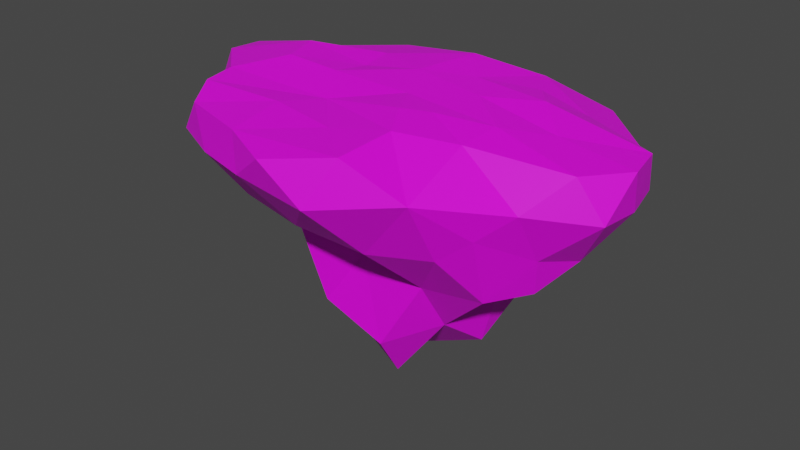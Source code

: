 # Source: Medium_Island_Type_3.blend  (saved by Blender 2.83.18; exported with 4.5.12 LTS)
import bpy
from mathutils import Matrix  # noqa: F401  (used for matrix-valued properties, if any)

bpy.ops.wm.read_factory_settings(use_empty=True)
scene = bpy.context.scene
scene.name = 'Scene'

# ---- collections
col_collection = bpy.data.collections.new('Collection'); scene.collection.children.link(col_collection)

# ---- images (referenced by path relative to the original .blend; pixels are not part of the script)
import os
ASSET_DIR = os.environ.get("B2B_ASSET_DIR", "")  # directory of the original .blend (textures are referenced by path, not embedded)
HERE = os.path.dirname(os.path.abspath(__file__))  # packed textures are extracted next to this script under _unpacked/

def load_image(name, relpath, width, height, colorspace="sRGB"):
    """Load a texture the original file referenced (path relative to the .blend, or extracted next to this script)."""
    p = next((c for c in (os.path.join(HERE, relpath), os.path.join(ASSET_DIR, relpath)) if relpath and os.path.exists(c)), "")
    if p:
        img = bpy.data.images.load(p, check_existing=True)
        img.name = name
    else:  # same state as the original file: an image datablock whose file is absent (Cycles renders it pink)
        img = bpy.data.images.new(name, width, height)
        img.source = "FILE"
        img.filepath = "//" + (relpath or name)
    img.colorspace_settings.name = colorspace
    return img
img_moregradients_png = load_image('MoreGradients.png', 'MoreGradients.png', 1024, 1024, 'sRGB')

# ---- materials (node trees are filled in below, after node groups)
mat_material_001 = bpy.data.materials.new('Material.001')
mat_material_001.use_transparent_shadow = False

# ---- material node trees
mat_material_001.use_nodes = True; mat_material_001.node_tree.nodes.clear()
_N = mat_material_001.node_tree.nodes; _L = mat_material_001.node_tree.links
n0 = _N.new('ShaderNodeBsdfPrincipled'); n0.name = 'Principled BSDF'; n0.location = (10, 300)
n0.distribution = 'GGX'
n0.subsurface_method = 'BURLEY'
n0.inputs[3].default_value = 1.45
n0.inputs[27].default_value = (0.0, 0.0, 0.0, 1.0)
n0.inputs[28].default_value = 1.0
n1 = _N.new('ShaderNodeOutputMaterial'); n1.name = 'Material Output'; n1.location = (300, 300)
n2 = _N.new('ShaderNodeTexImage'); n2.name = 'Image Texture'; n2.location = (-280, 280)
n2.image = img_moregradients_png
_L.new(n0.outputs[0], n1.inputs[0])
_L.new(n2.outputs[0], n0.inputs[0])
n1.is_active_output = True

# ---- world
world_world = bpy.data.worlds.new('World'); scene.world = world_world
world_world.use_nodes = True; world_world.node_tree.nodes.clear()
_N = world_world.node_tree.nodes; _L = world_world.node_tree.links
n0 = _N.new('ShaderNodeOutputWorld'); n0.name = 'World Output'; n0.location = (300, 300)
n1 = _N.new('ShaderNodeBackground'); n1.name = 'Background'; n1.location = (10, 300)
n1.inputs[0].default_value = (0.05088, 0.05088, 0.05088, 1.0)
_L.new(n1.outputs[0], n0.inputs[0])
n0.is_active_output = True
world_world.color = (0.05088, 0.05088, 0.05088)
world_world.use_sun_shadow = False
world_world.sun_shadow_jitter_overblur = 0.0

# ---- meshes
me_icosphere = bpy.data.meshes.new('Icosphere')
me_icosphere.from_pydata([(-0.2029, 8.453, -19.85), (1.368, 11.73, -16.29), (-7.382, -2.488, -21.46), (-10.71, 2.266, -21.47), (5.266, -5.199, 1.844), (-15.58, -3.942, -13.37), (-8.53, 11.46, -15.63), (3.369, -3.226, -34.49), (16.74, 8.514, -15.95), (-8.169, 9.236, -22.08), (-28.38, 0.7708, 0.09581), (-20.06, -10.71, 0.842), (-17.3, 3.327, -14.84), (-13.8, -0.009057, -17.18), (10.36, -7.407, -18.15), (13.32, 10.83, 1.255), (8.47, -3.467, 1.597), (-4.863, -2.136, -30.1), (14.91, 6.368, -20.3), (23.01, -3.546, -15.87), (2.76, 8.642, -26.98), (16.61, 6.718, 1.84), (4.393, -7.742, -27.98), (1.422, -7.141, -16.96), (12.98, 1.184, -28.26), (17.12, -1.166, -17.35), (18.01, 3.492, -18.59), (-8.132, -5.018, -14.72), (-4.606, 3.882, -28.73), (-13.2, 6.58, -18.47), (7.302, 8.465, -18.3), (30.54, 3.026, -6.058), (30.68, -3.365, -5.308), (31.28, 1.316, -0.6002), (15.7, -16.48, -2.824), (4.846, -20.64, -5.048), (7.837, -17.96, 0.862), (-21.18, -13.64, -4.743), (-22.62, -7.197, -5.891), (-25.39, 8.163, -5.457), (-19.96, 13.07, -5.336), (-26.35, 11.97, -2.217), (5.384, 22.41, -4.477), (17.92, 19.8, -2.845), (10.52, 16.12, 0.8768), (15.3, -7.078, 0.7221), (-7.024, -18.74, 0.3437), (-11.06, 16.27, 0.2612), (19.69, 10.94, -0.4006), (26.53, 11.3, -2.727), (16.16, -2.039, 1.385), (-5.034, -5.856, 0.6051), (2.347, -0.3111, 1.498), (-16.49, -0.01603, 1.983), (-18.86, 5.945, 1.817), (-8.259, 4.577, 1.142), (9.695, 3.641, 1.721), (-0.9576, 6.035, 1.921), (-8.852, -0.1011, 1.634), (21.53, 1.555, 0.6153), (-8.912, 9.428, 1.347), (1.192, 14.31, 2.224), (5.869, 8.367, 1.823), (-25.97, -3.403, -2.929), (-17.56, -7.589, -10.01), (8.244, -10.13, 1.413), (-19.12, -2.698, -8.803), (-20.68, -6.289, 1.08), (-7.8, -10.94, 1.115), (-18.56, 8.911, -11.62), (1.455, -12.57, 0.8283), (-10.85, 14.3, -10.26), (-6.547, 20.09, -3.447), (23.25, 13.89, -6.067), (0.1246, 15.67, -11.07), (-29.46, 6.723, -0.6251), (9.622, 12.73, -10.98), (20.04, 9.647, -9.907), (-27.97, 3.219, -5.249), (-13.18, 17.74, -5.066), (-20.33, 12.3, -0.7178), (-18.21, 16.21, -2.094), (-17.18, -15.29, -0.01676), (-13.97, -17.04, -4.792), (-13.83, -12.37, -10.18), (20.03, -11.13, -7.493), (-5.039, -20.32, -3.955), (0.2001, -22.12, -0.01182), (29.99, 6.836, -0.7777), (29.14, 8.781, -6.003), (24.11, -9.276, -3.987), (27.66, -4.503, -0.1688), (1.11, 3.004, -34.37), (26.24, 0.1453, -12.21), (12.95, 5.206, -25.87), (25.11, 4.968, -11.38), (24.16, -5.18, -10.78), (8.14, -14.65, -11.51), (18.92, -7.371, -16.91), (15.91, -12.18, -10.76), (-0.9943, -15.69, -10.59), (10.82, -3.49, -24.76), (-4.166, -7.812, -24.89), (-5.841, -10.2, -14.31), (-22.79, 2.618, -9.77), (-8.653, -15.57, -9.089)], [], [(2, 28, 17), (0, 9, 1), (22, 7, 101), (17, 28, 92), (1, 6, 74), (52, 4, 16), (2, 27, 13), (57, 62, 61), (102, 17, 22), (4, 65, 16), (57, 60, 55), (65, 70, 36), (29, 3, 13), (65, 34, 45), (65, 4, 51), (52, 16, 50), (57, 61, 60), (45, 16, 65), (65, 36, 34), (3, 2, 13), (92, 7, 17), (75, 39, 78), (16, 45, 50), (4, 52, 51), (7, 22, 17), (3, 9, 28), (7, 92, 101), (20, 30, 94), (2, 17, 102), (27, 2, 102), (3, 29, 9), (3, 28, 2), (6, 1, 9), (1, 76, 30), (30, 0, 1), (1, 74, 76), (92, 24, 101), (92, 28, 20), (20, 94, 92), (9, 29, 6), (9, 0, 20), (9, 20, 28), (0, 30, 20), (25, 19, 98), (8, 95, 26), (19, 96, 98), (8, 18, 30), (18, 94, 30), (13, 66, 12), (104, 78, 39), (43, 44, 48), (11, 67, 38), (8, 77, 95), (77, 73, 89), (77, 8, 76), (5, 64, 66), (6, 71, 74), (61, 72, 47), (67, 58, 53), (15, 21, 48), (6, 29, 69), (19, 25, 93), (11, 68, 51), (61, 42, 72), (5, 13, 27), (15, 44, 62), (77, 89, 95), (85, 98, 96), (29, 12, 69), (71, 72, 74), (72, 79, 81), (85, 96, 90), (13, 12, 29), (18, 8, 26), (94, 18, 26), (91, 33, 59), (104, 39, 69), (21, 15, 62), (12, 66, 104), (96, 19, 93), (67, 51, 58), (44, 61, 62), (8, 30, 76), (34, 85, 90), (44, 15, 48), (72, 81, 47), (63, 67, 10), (75, 78, 10), (85, 99, 98), (91, 50, 45), (11, 82, 68), (43, 49, 73), (91, 59, 50), (71, 6, 69), (63, 38, 67), (61, 44, 42), (71, 79, 72), (10, 54, 75), (64, 5, 27), (10, 53, 54), (67, 11, 51), (75, 41, 39), (11, 38, 37), (90, 91, 45), (104, 69, 12), (34, 90, 45), (10, 67, 53), (13, 5, 66), (43, 48, 49), (46, 36, 70), (88, 48, 21), (61, 47, 60), (88, 49, 48), (47, 80, 60), (51, 70, 65), (46, 68, 82), (80, 54, 60), (11, 37, 82), (80, 75, 54), (46, 70, 68), (88, 21, 59), (88, 59, 33), (10, 78, 63), (46, 87, 36), (52, 50, 56), (101, 98, 14), (51, 68, 70), (57, 56, 62), (103, 23, 100), (23, 97, 100), (102, 22, 23), (14, 99, 97), (14, 98, 99), (22, 101, 14), (52, 56, 57), (23, 14, 97), (22, 14, 23), (25, 101, 24), (24, 92, 94), (98, 101, 25), (103, 100, 105), (102, 23, 103), (34, 99, 85), (40, 69, 39), (31, 95, 89), (93, 95, 31), (81, 41, 80), (38, 64, 37), (40, 39, 41), (71, 69, 40), (64, 84, 37), (35, 34, 36), (32, 31, 33), (32, 93, 31), (90, 32, 91), (63, 66, 38), (96, 93, 32), (42, 74, 72), (76, 74, 42), (90, 96, 32), (37, 84, 83), (37, 83, 82), (79, 71, 40), (97, 99, 34), (84, 105, 83), (35, 97, 34), (43, 76, 42), (66, 64, 38), (31, 89, 88), (87, 35, 36), (91, 32, 33), (33, 31, 88), (80, 41, 75), (26, 24, 94), (25, 24, 26), (77, 76, 43), (93, 25, 26), (27, 84, 64), (86, 35, 87), (100, 97, 35), (102, 103, 27), (93, 26, 95), (79, 40, 81), (27, 103, 84), (86, 100, 35), (103, 105, 84), (81, 40, 41), (89, 49, 88), (58, 51, 52), (81, 80, 47), (43, 42, 44), (73, 77, 43), (55, 53, 58), (58, 52, 57), (50, 59, 56), (83, 86, 46), (89, 73, 49), (54, 53, 55), (86, 87, 46), (83, 46, 82), (60, 54, 55), (55, 58, 57), (56, 21, 62), (59, 21, 56), (104, 63, 78), (105, 86, 83), (104, 66, 63), (105, 100, 86)])
_uv = me_icosphere.uv_layers.new(name='UVMap')
_uv.uv.foreach_set('vector', [0.2754, 0.8573, 0.289, 0.804, 0.277, 0.7888, 0.3043, 0.8765, 0.303, 0.8552, 0.3102, 0.9407, 0.2646, 0.7719, 0.2758, 0.762, 0.2734, 0.8255, 0.277, 0.7888, 0.289, 0.804, 0.287, 0.7527, 0.2924, 0.8182, 0.2901, 0.8212, 0.299, 0.8338, 0.7067, 0.9411, 0.6968, 0.9404, 0.7006, 0.9401, 0.2908, 0.787, 0.2806, 0.8015, 0.2964, 0.8012, 0.7193, 0.9703, 0.7233, 0.9496, 0.734, 0.9547, 0.2642, 0.817, 0.277, 0.7888, 0.2646, 0.7719, 0.6968, 0.9404, 0.6869, 0.9394, 0.7006, 0.9401, 0.7193, 0.9703, 0.7251, 0.9592, 0.7157, 0.948, 0.6869, 0.9394, 0.6817, 0.9491, 0.6744, 0.9501, 0.2828, 0.8166, 0.273, 0.7681, 0.2669, 0.8248, 0.6869, 0.9394, 0.6801, 0.8202, 0.6942, 0.9206, 0.6869, 0.9394, 0.6968, 0.9404, 0.6947, 0.955, 0.7067, 0.9411, 0.7006, 0.9401, 0.7028, 0.9598, 0.7193, 0.9703, 0.734, 0.9547, 0.7251, 0.9592, 0.6942, 0.9206, 0.7006, 0.9401, 0.6869, 0.9394, 0.6869, 0.9394, 0.6744, 0.9501, 0.6801, 0.8202, 0.273, 0.7681, 0.2613, 0.7606, 0.2669, 0.8248, 0.287, 0.7527, 0.2758, 0.762, 0.277, 0.7888, 0.7195, 0.912, 0.722, 0.7593, 0.7132, 0.7552, 0.7006, 0.9401, 0.6942, 0.9206, 0.7028, 0.9598, 0.6968, 0.9404, 0.7067, 0.9411, 0.6947, 0.955, 0.2758, 0.762, 0.2646, 0.7719, 0.277, 0.7888, 0.2871, 0.8648, 0.303, 0.8552, 0.289, 0.804, 0.2758, 0.762, 0.287, 0.7527, 0.2734, 0.8255, 0.2975, 0.8085, 0.3044, 0.9038, 0.2929, 0.8174, 0.2754, 0.8573, 0.277, 0.7888, 0.2642, 0.817, 0.2806, 0.8015, 0.2908, 0.787, 0.2796, 0.7782, 0.273, 0.7681, 0.2828, 0.8166, 0.2889, 0.7585, 0.2871, 0.8648, 0.289, 0.804, 0.2754, 0.8573, 0.2939, 0.8622, 0.2961, 0.8441, 0.2889, 0.7585, 0.2924, 0.8182, 0.293, 0.8337, 0.2865, 0.812, 0.3044, 0.9038, 0.3043, 0.8765, 0.3102, 0.9407, 0.2924, 0.8182, 0.299, 0.8338, 0.293, 0.8337, 0.287, 0.7527, 0.2846, 0.789, 0.2734, 0.8255, 0.287, 0.7527, 0.289, 0.804, 0.2975, 0.8085, 0.2975, 0.8085, 0.2929, 0.8174, 0.287, 0.7527, 0.2889, 0.7585, 0.2828, 0.8166, 0.2939, 0.8622, 0.303, 0.8552, 0.3043, 0.8765, 0.2975, 0.8085, 0.303, 0.8552, 0.2975, 0.8085, 0.289, 0.804, 0.3043, 0.8765, 0.3044, 0.9038, 0.2975, 0.8085, 0.2773, 0.7666, 0.2729, 0.8372, 0.2636, 0.8108, 0.2971, 0.8451, 0.2895, 0.8566, 0.2862, 0.8342, 0.2702, 0.8443, 0.2671, 0.8581, 0.2608, 0.8399, 0.2867, 0.8617, 0.2839, 0.7793, 0.2903, 0.8071, 0.2981, 0.8759, 0.2929, 0.8174, 0.3044, 0.9038, 0.2829, 0.7959, 0.2779, 0.8206, 0.2914, 0.8043, 0.3572, 0.7816, 0.3597, 0.8268, 0.3674, 0.8299, 0.735, 0.8211, 0.7356, 0.8935, 0.7281, 0.908, 0.6891, 0.9297, 0.6968, 0.9591, 0.6953, 0.7499, 0.2829, 0.8212, 0.286, 0.8363, 0.2754, 0.8327, 0.3688, 0.7752, 0.3729, 0.8926, 0.3664, 0.8845, 0.286, 0.8363, 0.2829, 0.8212, 0.293, 0.8337, 0.2744, 0.807, 0.2667, 0.8173, 0.2779, 0.8206, 0.2907, 0.8079, 0.297, 0.8223, 0.2996, 0.8204, 0.734, 0.9547, 0.7397, 0.8381, 0.7366, 0.9704, 0.6968, 0.9591, 0.7069, 0.9476, 0.7067, 0.9818, 0.7279, 0.905, 0.7203, 0.9407, 0.7281, 0.908, 0.3048, 0.9046, 0.2937, 0.8969, 0.299, 0.9153, 0.2702, 0.8443, 0.2746, 0.8324, 0.2786, 0.8544, 0.6891, 0.9297, 0.6845, 0.9406, 0.6947, 0.955, 0.734, 0.9547, 0.738, 0.783, 0.7397, 0.8381, 0.2744, 0.807, 0.2829, 0.7959, 0.2671, 0.7962, 0.7279, 0.905, 0.7356, 0.8935, 0.7233, 0.9496, 0.3786, 0.8156, 0.3752, 0.9357, 0.3678, 0.7798, 0.2566, 0.8661, 0.2608, 0.8399, 0.2671, 0.8581, 0.3009, 0.8153, 0.2935, 0.825, 0.3061, 0.8337, 0.3764, 0.77, 0.3819, 0.9446, 0.3783, 0.7528, 0.7352, 0.8418, 0.7326, 0.8371, 0.7326, 0.8453, 0.3589, 0.8401, 0.3769, 0.8042, 0.3686, 0.84, 0.2669, 0.8248, 0.2754, 0.8748, 0.2828, 0.8166, 0.2839, 0.7793, 0.2867, 0.8617, 0.2758, 0.7965, 0.2929, 0.8174, 0.2981, 0.8759, 0.29, 0.8931, 0.6981, 0.9313, 0.7091, 0.9186, 0.7101, 0.9656, 0.3684, 0.8569, 0.3945, 0.8762, 0.3919, 0.8075, 0.7203, 0.9407, 0.7279, 0.905, 0.7233, 0.9496, 0.293, 0.8384, 0.2794, 0.8547, 0.2914, 0.852, 0.2671, 0.8581, 0.2702, 0.8443, 0.2786, 0.8544, 0.6968, 0.9591, 0.6947, 0.955, 0.7069, 0.9476, 0.7356, 0.8935, 0.734, 0.9547, 0.7233, 0.9496, 0.2829, 0.8212, 0.2865, 0.812, 0.293, 0.8337, 0.3298, 0.9313, 0.3372, 0.8284, 0.3393, 0.9245, 0.7356, 0.8935, 0.7279, 0.905, 0.7281, 0.908, 0.7397, 0.8381, 0.7366, 0.8741, 0.7366, 0.9704, 0.703, 0.8401, 0.6968, 0.9591, 0.7094, 0.9168, 0.7195, 0.912, 0.7132, 0.7552, 0.7094, 0.9168, 0.2566, 0.8661, 0.2512, 0.8581, 0.2608, 0.8399, 0.6981, 0.9313, 0.7028, 0.9598, 0.6942, 0.9206, 0.6891, 0.9297, 0.6797, 0.923, 0.6845, 0.9406, 0.735, 0.8211, 0.7284, 0.8762, 0.7294, 0.768, 0.6981, 0.9313, 0.7101, 0.9656, 0.7028, 0.9598, 0.3082, 0.8331, 0.3018, 0.8186, 0.296, 0.8294, 0.703, 0.8401, 0.6953, 0.7499, 0.6968, 0.9591, 0.734, 0.9547, 0.7356, 0.8935, 0.738, 0.783, 0.3764, 0.77, 0.3792, 0.9088, 0.3819, 0.9446, 0.7094, 0.9168, 0.7178, 0.9922, 0.7195, 0.912, 0.2667, 0.8173, 0.2744, 0.807, 0.2671, 0.7962, 0.7094, 0.9168, 0.7067, 0.9818, 0.7178, 0.9922, 0.6968, 0.9591, 0.6891, 0.9297, 0.6947, 0.955, 0.7195, 0.912, 0.7292, 0.8653, 0.722, 0.7593, 0.6891, 0.9297, 0.6953, 0.7499, 0.6833, 0.7734, 0.691, 0.8111, 0.6981, 0.9313, 0.6942, 0.9206, 0.2919, 0.8387, 0.3061, 0.8337, 0.2935, 0.825, 0.6801, 0.8202, 0.691, 0.8111, 0.6942, 0.9206, 0.7094, 0.9168, 0.6968, 0.9591, 0.7067, 0.9818, 0.2829, 0.7959, 0.2744, 0.807, 0.2779, 0.8206, 0.735, 0.8211, 0.7281, 0.908, 0.7284, 0.8762, 0.6731, 0.936, 0.6744, 0.9501, 0.6817, 0.9491, 0.7195, 0.9209, 0.7281, 0.908, 0.7203, 0.9407, 0.734, 0.9547, 0.7366, 0.9704, 0.7251, 0.9592, 0.7195, 0.9209, 0.7284, 0.8762, 0.7281, 0.908, 0.7366, 0.9704, 0.7296, 0.9164, 0.7251, 0.9592, 0.6947, 0.955, 0.6817, 0.9491, 0.6869, 0.9394, 0.6731, 0.936, 0.6845, 0.9406, 0.6797, 0.923, 0.7296, 0.9164, 0.7178, 0.9922, 0.7251, 0.9592, 0.6891, 0.9297, 0.6833, 0.7734, 0.6797, 0.923, 0.7296, 0.9164, 0.7195, 0.912, 0.7178, 0.9922, 0.6731, 0.936, 0.6817, 0.9491, 0.6845, 0.9406, 0.7195, 0.9209, 0.7203, 0.9407, 0.7101, 0.9656, 0.7195, 0.9209, 0.7101, 0.9656, 0.7091, 0.9186, 0.7094, 0.9168, 0.7132, 0.7552, 0.703, 0.8401, 0.6731, 0.936, 0.6695, 0.9187, 0.6744, 0.9501, 0.7067, 0.9411, 0.7028, 0.9598, 0.7136, 0.9507, 0.2734, 0.8255, 0.2646, 0.927, 0.2592, 0.8901, 0.6947, 0.955, 0.6845, 0.9406, 0.6817, 0.9491, 0.7193, 0.9703, 0.7136, 0.9507, 0.7233, 0.9496, 0.2859, 0.7966, 0.2868, 0.7875, 0.277, 0.8102, 0.2727, 0.8002, 0.2655, 0.8207, 0.2628, 0.8228, 0.2796, 0.7782, 0.28, 0.7682, 0.2714, 0.797, 0.2759, 0.798, 0.2716, 0.8225, 0.2655, 0.8207, 0.2759, 0.798, 0.2813, 0.8042, 0.2716, 0.8225, 0.2646, 0.7719, 0.2734, 0.8255, 0.2592, 0.8901, 0.7067, 0.9411, 0.7136, 0.9507, 0.7193, 0.9703, 0.2727, 0.8002, 0.2759, 0.798, 0.2655, 0.8207, 0.28, 0.7682, 0.2746, 0.7943, 0.2714, 0.797, 0.2783, 0.8828, 0.2734, 0.8255, 0.2846, 0.789, 0.2846, 0.789, 0.287, 0.7527, 0.2929, 0.8174, 0.2646, 0.927, 0.2734, 0.8255, 0.2783, 0.8828, 0.2849, 0.7803, 0.2759, 0.7938, 0.2764, 0.798, 0.2796, 0.7782, 0.2714, 0.797, 0.2704, 0.809, 0.3479, 0.8474, 0.3514, 0.8083, 0.3606, 0.8441, 0.3865, 0.8724, 0.3658, 0.7845, 0.3685, 0.8532, 0.3633, 0.9215, 0.3678, 0.7798, 0.3752, 0.9357, 0.3567, 0.7579, 0.3678, 0.7798, 0.3633, 0.9215, 0.7366, 0.8741, 0.7292, 0.8653, 0.7296, 0.9164, 0.3829, 0.7806, 0.37, 0.8464, 0.3582, 0.8216, 0.7307, 0.7702, 0.722, 0.7593, 0.7292, 0.8653, 0.3866, 0.8627, 0.3658, 0.7845, 0.3865, 0.8724, 0.37, 0.8464, 0.3514, 0.8362, 0.3582, 0.8216, 0.672, 0.7639, 0.6801, 0.8202, 0.6744, 0.9501, 0.7003, 0.764, 0.7123, 0.7397, 0.7091, 0.9186, 0.3486, 0.9413, 0.3567, 0.7579, 0.3633, 0.9215, 0.691, 0.8111, 0.7003, 0.764, 0.6981, 0.9313, 0.3508, 0.8898, 0.3486, 0.8056, 0.3441, 0.8229, 0.3449, 0.7947, 0.3567, 0.7579, 0.3486, 0.9413, 0.3804, 0.9037, 0.3783, 0.7528, 0.3819, 0.9446, 0.3739, 0.7522, 0.3783, 0.7528, 0.3804, 0.9037, 0.3702, 0.95, 0.3785, 0.7799, 0.3895, 0.8676, 0.3582, 0.8216, 0.3514, 0.8362, 0.3423, 0.8362, 0.6833, 0.7734, 0.6756, 0.7817, 0.6797, 0.923, 0.3802, 0.8525, 0.3764, 0.77, 0.375, 0.838, 0.3425, 0.7603, 0.353, 0.799, 0.3516, 0.9037, 0.3514, 0.8362, 0.3408, 0.8118, 0.3423, 0.8362, 0.335, 0.8051, 0.3425, 0.7603, 0.3516, 0.9037, 0.3777, 0.932, 0.3739, 0.7522, 0.3804, 0.9037, 0.3901, 0.8599, 0.37, 0.8464, 0.3808, 0.8624, 0.7123, 0.7397, 0.722, 0.757, 0.7195, 0.9209, 0.6695, 0.9187, 0.672, 0.7639, 0.6744, 0.9501, 0.6981, 0.9313, 0.7003, 0.764, 0.7091, 0.9186, 0.7091, 0.9186, 0.7123, 0.7397, 0.7195, 0.9209, 0.7296, 0.9164, 0.7292, 0.8653, 0.7195, 0.912, 0.29, 0.8931, 0.2846, 0.789, 0.2929, 0.8174, 0.2783, 0.8828, 0.2846, 0.789, 0.29, 0.8931, 0.3688, 0.7752, 0.3739, 0.7522, 0.3777, 0.932, 0.2786, 0.8544, 0.2746, 0.8324, 0.2862, 0.8342, 0.2671, 0.7962, 0.2559, 0.8168, 0.2667, 0.8173, 0.6718, 0.78, 0.672, 0.7639, 0.6695, 0.9187, 0.3379, 0.8056, 0.3425, 0.7603, 0.335, 0.8051, 0.2796, 0.7782, 0.2704, 0.809, 0.2806, 0.8015, 0.2786, 0.8544, 0.2862, 0.8342, 0.2895, 0.8566, 0.7326, 0.8371, 0.7274, 0.8352, 0.7326, 0.8453, 0.2671, 0.7962, 0.2569, 0.8018, 0.2559, 0.8168, 0.3344, 0.8332, 0.3379, 0.8056, 0.335, 0.8051, 0.2849, 0.7803, 0.2764, 0.798, 0.2838, 0.7953, 0.7366, 0.8741, 0.7307, 0.7702, 0.7292, 0.8653, 0.722, 0.757, 0.7284, 0.8762, 0.7195, 0.9209, 0.7069, 0.9476, 0.6947, 0.955, 0.7067, 0.9411, 0.7366, 0.8741, 0.7296, 0.9164, 0.7366, 0.9704, 0.735, 0.8211, 0.738, 0.783, 0.7356, 0.8935, 0.3729, 0.8926, 0.3688, 0.7752, 0.3777, 0.932, 0.7157, 0.948, 0.7067, 0.9818, 0.7069, 0.9476, 0.7069, 0.9476, 0.7067, 0.9411, 0.7193, 0.9703, 0.7028, 0.9598, 0.7101, 0.9656, 0.7136, 0.9507, 0.6756, 0.7817, 0.6718, 0.78, 0.6731, 0.936, 0.722, 0.757, 0.7294, 0.768, 0.7284, 0.8762, 0.7178, 0.9922, 0.7067, 0.9818, 0.7157, 0.948, 0.6718, 0.78, 0.6695, 0.9187, 0.6731, 0.936, 0.6756, 0.7817, 0.6731, 0.936, 0.6797, 0.923, 0.7251, 0.9592, 0.7178, 0.9922, 0.7157, 0.948, 0.7157, 0.948, 0.7069, 0.9476, 0.7193, 0.9703, 0.7136, 0.9507, 0.7203, 0.9407, 0.7233, 0.9496, 0.7101, 0.9656, 0.7203, 0.9407, 0.7136, 0.9507, 0.3572, 0.7816, 0.3508, 0.8898, 0.3597, 0.8268, 0.3792, 0.8205, 0.3729, 0.8419, 0.3807, 0.8449, 0.3572, 0.7816, 0.3486, 0.8056, 0.3508, 0.8898, 0.3408, 0.8118, 0.3379, 0.8056, 0.3344, 0.8332])
me_icosphere.materials.append(mat_material_001)
me_icosphere.use_remesh_fix_poles = True
me_icosphere.use_remesh_preserve_attributes = False
me_icosphere.use_mirror_vertex_groups = False
me_icosphere.update()

# ---- objects
ob_icosphere = bpy.data.objects.new('Icosphere', me_icosphere)

# ---- transforms, parenting, visibility, modifiers, constraints
ob_icosphere.location = (0.0, 0.0, 0.0)
ob_icosphere.lineart.crease_threshold = 0.0

# ---- collection membership
col_collection.objects.link(ob_icosphere)

# ---- scene / render settings (as saved in the file)
scene.frame_start = 1; scene.frame_end = 250; scene.frame_set(111)
scene.render.engine = 'BLENDER_EEVEE_NEXT'
scene.cycles.use_denoising = False
scene.cycles.samples = 128
scene.cycles.sampling_pattern = 'TABULATED_SOBOL'
scene.cycles.use_adaptive_sampling = False
scene.cycles.use_light_tree = False
scene.view_settings.view_transform = 'Filmic'
bpy.context.view_layer.update()

# ---- added for rendering (the .blend has no active camera and no usable light): camera, sun
cam_auto = bpy.data.cameras.new('AutoCamera')
cam_auto.lens = 50.0
cam_auto.sensor_width = 36.0
cam_auto.clip_end = 1360.59
ob_auto_camera = bpy.data.objects.new('AutoCamera', cam_auto)
scene.collection.objects.link(ob_auto_camera)
ob_auto_camera.location = (78.4343, -92.8872, 45.8865)
ob_auto_camera.rotation_euler = (1.09748, -7.21219e-08, 0.694738)
scene.camera = ob_auto_camera
light_auto_sun = bpy.data.lights.new('AutoSun', 'SUN')
light_auto_sun.energy = 3.0
light_auto_sun.angle = 0.0523599
ob_auto_sun = bpy.data.objects.new('AutoSun', light_auto_sun)
scene.collection.objects.link(ob_auto_sun)
ob_auto_sun.rotation_euler = (0.872665, 0.174533, 0.523599)
bpy.context.view_layer.update()
